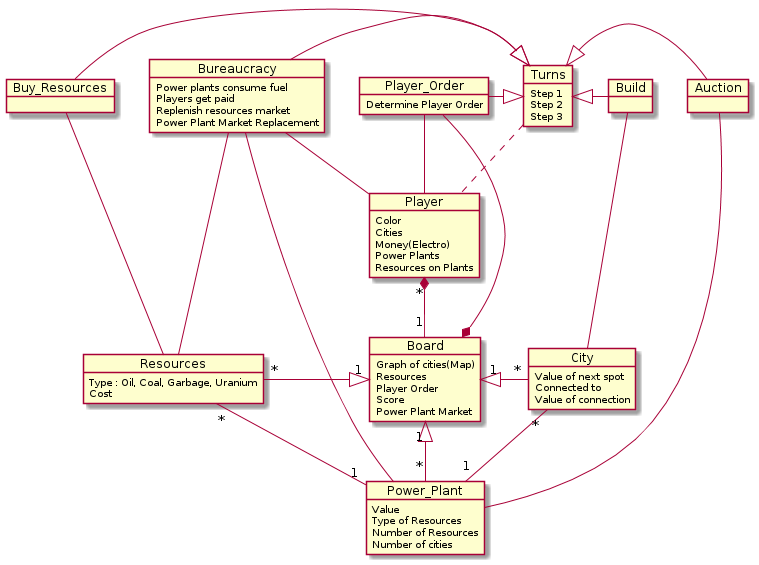

The diagram above was rendered by PlantUML. Its source (embedded in the PNG):
@startuml
object Player {
	Color
	Cities
	Money(Electro)
	Power Plants
	Resources on Plants
}
object Resources {
	Type : Oil, Coal, Garbage, Uranium
	Cost
}
object Power_Plant {
	Value
	Type of Resources
	Number of Resources
	Number of cities
}
object Board {
	Graph of cities(Map)
	Resources
	Player Order
	Score
	Power Plant Market	
}
object City {
	Value of next spot
	Connected to
	Value of connection
}
object Turns {
	Step 1
	Step 2
	Step 3
}
object Player_Order {
	Determine Player Order
}
object Auction {

}
object Buy_Resources {

}
object Build {

}
object Bureaucracy {
	Power plants consume fuel
	Players get paid
	Replenish resources market
	Power Plant Market Replacement
}

Board "1" <|-right- "*" City
Board "1" <|-- "*" Power_Plant
Board "1" <|-left- "*" Resources
Board  *-- Player_Order

Power_Plant "1" -- "*" City
Power_Plant "1" -- "*" Resources
Power_Plant -- Auction
Power_Plant -- Bureaucracy

City -- Build

Resources -- Buy_Resources
Resources -- Bureaucracy

Player "*" *-- "1" Board
Player .up. Turns
Player -- Player_Order
Player -- Bureaucracy

Turns <|-left- Player_Order
Turns <|-right- Auction
Turns <|-left- Buy_Resources
Turns <|-right- Build
Turns <|-left- Bureaucracy

@enduml